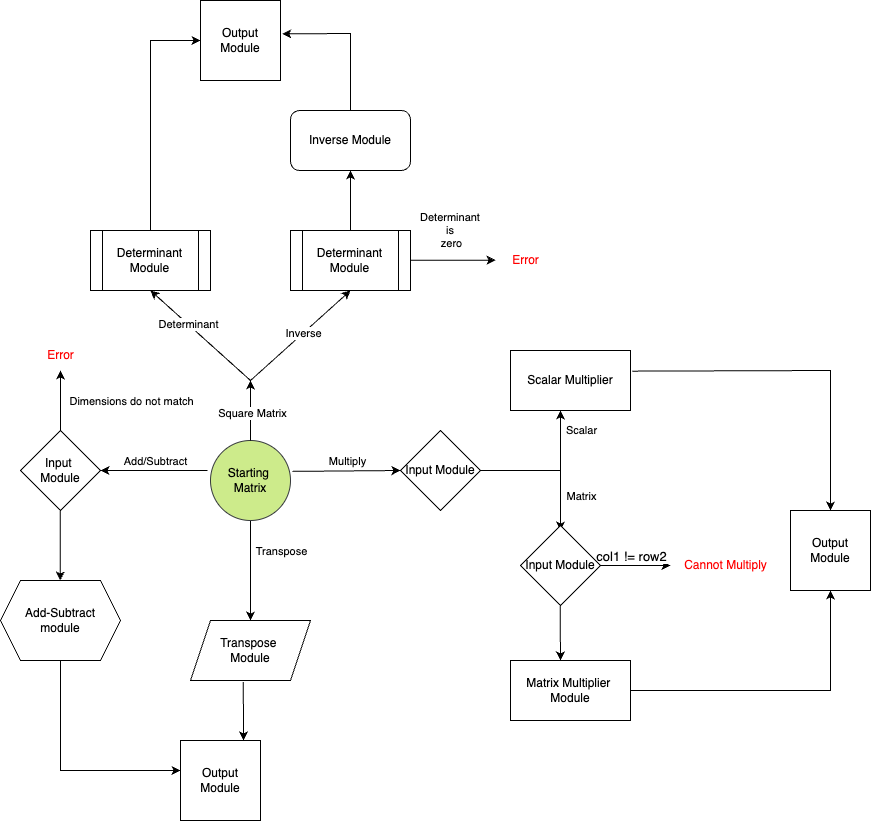

The diagram above was exported from draw.io. Its source (the exported page's mxGraphModel, read from the mxfile embedded in the PNG):
<mxGraphModel dx="2295" dy="2100" grid="1" gridSize="10" guides="1" tooltips="1" connect="1" arrows="1" fold="1" page="1" pageScale="1" pageWidth="827" pageHeight="1169" math="0" shadow="0">
  <root>
    <mxCell id="WIyWlLk6GJQsqaUBKTNV-0" />
    <mxCell id="WIyWlLk6GJQsqaUBKTNV-1" parent="WIyWlLk6GJQsqaUBKTNV-0" />
    <mxCell id="iR0d_4b6ELE6Qm3uLHNd-2" value="" style="endArrow=classic;html=1;rounded=0;entryX=0;entryY=0.5;entryDx=0;entryDy=0;exitX=1.024;exitY=0.386;exitDx=0;exitDy=0;exitPerimeter=0;" edge="1" parent="WIyWlLk6GJQsqaUBKTNV-1" source="iR0d_4b6ELE6Qm3uLHNd-38" target="iR0d_4b6ELE6Qm3uLHNd-20">
      <mxGeometry width="50" height="50" relative="1" as="geometry">
        <mxPoint x="160" y="339.81" as="sourcePoint" />
        <mxPoint x="240" y="339.81" as="targetPoint" />
      </mxGeometry>
    </mxCell>
    <mxCell id="iR0d_4b6ELE6Qm3uLHNd-3" value="Multiply" style="edgeLabel;html=1;align=center;verticalAlign=middle;resizable=0;points=[];" vertex="1" connectable="0" parent="iR0d_4b6ELE6Qm3uLHNd-2">
      <mxGeometry x="0.0283" y="-2" relative="1" as="geometry">
        <mxPoint x="-1" y="-12" as="offset" />
      </mxGeometry>
    </mxCell>
    <mxCell id="iR0d_4b6ELE6Qm3uLHNd-5" value="" style="endArrow=classic;html=1;rounded=0;" edge="1" parent="WIyWlLk6GJQsqaUBKTNV-1">
      <mxGeometry width="50" height="50" relative="1" as="geometry">
        <mxPoint x="360" y="340" as="sourcePoint" />
        <mxPoint x="410" y="280" as="targetPoint" />
        <Array as="points">
          <mxPoint x="410" y="340" />
        </Array>
      </mxGeometry>
    </mxCell>
    <mxCell id="iR0d_4b6ELE6Qm3uLHNd-7" value="Scalar" style="edgeLabel;html=1;align=center;verticalAlign=middle;resizable=0;points=[];" vertex="1" connectable="0" parent="iR0d_4b6ELE6Qm3uLHNd-5">
      <mxGeometry x="0.4424" y="3" relative="1" as="geometry">
        <mxPoint x="23" y="-11" as="offset" />
      </mxGeometry>
    </mxCell>
    <mxCell id="iR0d_4b6ELE6Qm3uLHNd-6" value="" style="endArrow=classic;html=1;rounded=0;exitX=1;exitY=0.5;exitDx=0;exitDy=0;" edge="1" parent="WIyWlLk6GJQsqaUBKTNV-1" source="iR0d_4b6ELE6Qm3uLHNd-20">
      <mxGeometry width="50" height="50" relative="1" as="geometry">
        <mxPoint x="360" y="340" as="sourcePoint" />
        <mxPoint x="410" y="400" as="targetPoint" />
        <Array as="points">
          <mxPoint x="410" y="340" />
        </Array>
      </mxGeometry>
    </mxCell>
    <mxCell id="iR0d_4b6ELE6Qm3uLHNd-8" value="Matrix" style="edgeLabel;html=1;align=center;verticalAlign=middle;resizable=0;points=[];" vertex="1" connectable="0" parent="iR0d_4b6ELE6Qm3uLHNd-6">
      <mxGeometry x="0.7382" relative="1" as="geometry">
        <mxPoint x="20" y="-16" as="offset" />
      </mxGeometry>
    </mxCell>
    <mxCell id="iR0d_4b6ELE6Qm3uLHNd-9" value="Scalar Multiplier" style="rounded=0;whiteSpace=wrap;html=1;" vertex="1" parent="WIyWlLk6GJQsqaUBKTNV-1">
      <mxGeometry x="360" y="220" width="120" height="60" as="geometry" />
    </mxCell>
    <mxCell id="iR0d_4b6ELE6Qm3uLHNd-11" value="" style="endArrow=classic;html=1;rounded=0;exitX=1;exitY=0.5;exitDx=0;exitDy=0;" edge="1" parent="WIyWlLk6GJQsqaUBKTNV-1" source="iR0d_4b6ELE6Qm3uLHNd-19" target="iR0d_4b6ELE6Qm3uLHNd-12">
      <mxGeometry width="50" height="50" relative="1" as="geometry">
        <mxPoint x="460" y="430" as="sourcePoint" />
        <mxPoint x="550" y="440" as="targetPoint" />
      </mxGeometry>
    </mxCell>
    <mxCell id="iR0d_4b6ELE6Qm3uLHNd-13" value="&lt;font style=&quot;font-size: 13px;&quot;&gt;col1 != row2&lt;/font&gt;" style="edgeLabel;html=1;align=center;verticalAlign=middle;resizable=0;points=[];" vertex="1" connectable="0" parent="iR0d_4b6ELE6Qm3uLHNd-11">
      <mxGeometry x="-0.4327" y="-2" relative="1" as="geometry">
        <mxPoint x="10" y="-12" as="offset" />
      </mxGeometry>
    </mxCell>
    <mxCell id="iR0d_4b6ELE6Qm3uLHNd-12" value="&lt;font color=&quot;#ff0000&quot;&gt;Cannot Multiply&lt;/font&gt;" style="text;html=1;align=center;verticalAlign=middle;resizable=0;points=[];autosize=1;strokeColor=none;fillColor=none;" vertex="1" parent="WIyWlLk6GJQsqaUBKTNV-1">
      <mxGeometry x="520" y="420" width="110" height="30" as="geometry" />
    </mxCell>
    <mxCell id="iR0d_4b6ELE6Qm3uLHNd-14" value="" style="endArrow=classic;html=1;rounded=0;exitX=0.5;exitY=1;exitDx=0;exitDy=0;" edge="1" parent="WIyWlLk6GJQsqaUBKTNV-1">
      <mxGeometry width="50" height="50" relative="1" as="geometry">
        <mxPoint x="409.73" y="470.0000000000002" as="sourcePoint" />
        <mxPoint x="410" y="530" as="targetPoint" />
        <Array as="points">
          <mxPoint x="409.73" y="480" />
          <mxPoint x="409.73" y="490" />
        </Array>
      </mxGeometry>
    </mxCell>
    <mxCell id="iR0d_4b6ELE6Qm3uLHNd-15" value="Matrix Multiplier&amp;nbsp;&lt;div&gt;Module&lt;/div&gt;" style="rounded=0;whiteSpace=wrap;html=1;" vertex="1" parent="WIyWlLk6GJQsqaUBKTNV-1">
      <mxGeometry x="360" y="530" width="120" height="60" as="geometry" />
    </mxCell>
    <mxCell id="iR0d_4b6ELE6Qm3uLHNd-16" value="" style="endArrow=classic;html=1;rounded=0;entryX=0.5;entryY=1;entryDx=0;entryDy=0;" edge="1" parent="WIyWlLk6GJQsqaUBKTNV-1" target="iR0d_4b6ELE6Qm3uLHNd-18">
      <mxGeometry width="50" height="50" relative="1" as="geometry">
        <mxPoint x="480" y="560" as="sourcePoint" />
        <mxPoint x="800" y="480" as="targetPoint" />
        <Array as="points">
          <mxPoint x="680" y="560" />
        </Array>
      </mxGeometry>
    </mxCell>
    <mxCell id="iR0d_4b6ELE6Qm3uLHNd-18" value="Output Module" style="whiteSpace=wrap;html=1;aspect=fixed;" vertex="1" parent="WIyWlLk6GJQsqaUBKTNV-1">
      <mxGeometry x="640" y="380" width="80" height="80" as="geometry" />
    </mxCell>
    <mxCell id="iR0d_4b6ELE6Qm3uLHNd-19" value="Input Module" style="rhombus;whiteSpace=wrap;html=1;" vertex="1" parent="WIyWlLk6GJQsqaUBKTNV-1">
      <mxGeometry x="370" y="395" width="80" height="80" as="geometry" />
    </mxCell>
    <mxCell id="iR0d_4b6ELE6Qm3uLHNd-20" value="Input Module" style="rhombus;whiteSpace=wrap;html=1;" vertex="1" parent="WIyWlLk6GJQsqaUBKTNV-1">
      <mxGeometry x="250" y="300" width="80" height="80" as="geometry" />
    </mxCell>
    <mxCell id="iR0d_4b6ELE6Qm3uLHNd-21" value="" style="endArrow=classic;html=1;rounded=0;entryX=0.5;entryY=0;entryDx=0;entryDy=0;exitX=1.015;exitY=0.344;exitDx=0;exitDy=0;exitPerimeter=0;" edge="1" parent="WIyWlLk6GJQsqaUBKTNV-1" source="iR0d_4b6ELE6Qm3uLHNd-9" target="iR0d_4b6ELE6Qm3uLHNd-18">
      <mxGeometry width="50" height="50" relative="1" as="geometry">
        <mxPoint x="460" y="430" as="sourcePoint" />
        <mxPoint x="510" y="380" as="targetPoint" />
        <Array as="points">
          <mxPoint x="680" y="240" />
        </Array>
      </mxGeometry>
    </mxCell>
    <mxCell id="iR0d_4b6ELE6Qm3uLHNd-23" value="" style="endArrow=classic;html=1;rounded=0;exitX=0.5;exitY=1;exitDx=0;exitDy=0;" edge="1" parent="WIyWlLk6GJQsqaUBKTNV-1">
      <mxGeometry width="50" height="50" relative="1" as="geometry">
        <mxPoint x="100" y="370" as="sourcePoint" />
        <mxPoint x="100" y="490" as="targetPoint" />
      </mxGeometry>
    </mxCell>
    <mxCell id="iR0d_4b6ELE6Qm3uLHNd-24" value="Transpose" style="edgeLabel;html=1;align=center;verticalAlign=middle;resizable=0;points=[];" vertex="1" connectable="0" parent="iR0d_4b6ELE6Qm3uLHNd-23">
      <mxGeometry x="-0.1773" y="-1" relative="1" as="geometry">
        <mxPoint x="31" y="1" as="offset" />
      </mxGeometry>
    </mxCell>
    <mxCell id="iR0d_4b6ELE6Qm3uLHNd-25" value="Transpose&amp;nbsp;&lt;br&gt;Module" style="shape=parallelogram;perimeter=parallelogramPerimeter;whiteSpace=wrap;html=1;fixedSize=1;" vertex="1" parent="WIyWlLk6GJQsqaUBKTNV-1">
      <mxGeometry x="40" y="490" width="120" height="60" as="geometry" />
    </mxCell>
    <mxCell id="iR0d_4b6ELE6Qm3uLHNd-26" value="" style="endArrow=classic;html=1;rounded=0;exitX=0.44;exitY=1.024;exitDx=0;exitDy=0;exitPerimeter=0;" edge="1" parent="WIyWlLk6GJQsqaUBKTNV-1" source="iR0d_4b6ELE6Qm3uLHNd-25">
      <mxGeometry width="50" height="50" relative="1" as="geometry">
        <mxPoint x="90" y="620" as="sourcePoint" />
        <mxPoint x="93" y="610" as="targetPoint" />
      </mxGeometry>
    </mxCell>
    <mxCell id="iR0d_4b6ELE6Qm3uLHNd-28" value="" style="endArrow=classic;html=1;rounded=0;" edge="1" parent="WIyWlLk6GJQsqaUBKTNV-1">
      <mxGeometry width="50" height="50" relative="1" as="geometry">
        <mxPoint x="57" y="340" as="sourcePoint" />
        <mxPoint x="-50" y="340" as="targetPoint" />
      </mxGeometry>
    </mxCell>
    <mxCell id="iR0d_4b6ELE6Qm3uLHNd-29" value="Add/Subtract" style="edgeLabel;html=1;align=center;verticalAlign=middle;resizable=0;points=[];" vertex="1" connectable="0" parent="iR0d_4b6ELE6Qm3uLHNd-28">
      <mxGeometry x="-0.0477" y="-4" relative="1" as="geometry">
        <mxPoint x="-2" y="-6" as="offset" />
      </mxGeometry>
    </mxCell>
    <mxCell id="iR0d_4b6ELE6Qm3uLHNd-30" value="Input&amp;nbsp;&lt;div&gt;Module&lt;/div&gt;" style="rhombus;whiteSpace=wrap;html=1;" vertex="1" parent="WIyWlLk6GJQsqaUBKTNV-1">
      <mxGeometry x="-130" y="300" width="80" height="80" as="geometry" />
    </mxCell>
    <mxCell id="iR0d_4b6ELE6Qm3uLHNd-31" value="" style="endArrow=classic;html=1;rounded=0;" edge="1" parent="WIyWlLk6GJQsqaUBKTNV-1">
      <mxGeometry width="50" height="50" relative="1" as="geometry">
        <mxPoint x="-90" y="300" as="sourcePoint" />
        <mxPoint x="-90" y="240" as="targetPoint" />
      </mxGeometry>
    </mxCell>
    <mxCell id="iR0d_4b6ELE6Qm3uLHNd-36" value="Dimensions do not match" style="edgeLabel;html=1;align=center;verticalAlign=middle;resizable=0;points=[];" vertex="1" connectable="0" parent="iR0d_4b6ELE6Qm3uLHNd-31">
      <mxGeometry x="-0.0885" y="3" relative="1" as="geometry">
        <mxPoint x="73" y="-2" as="offset" />
      </mxGeometry>
    </mxCell>
    <mxCell id="iR0d_4b6ELE6Qm3uLHNd-32" value="" style="endArrow=classic;html=1;rounded=0;" edge="1" parent="WIyWlLk6GJQsqaUBKTNV-1">
      <mxGeometry width="50" height="50" relative="1" as="geometry">
        <mxPoint x="-90.26" y="380" as="sourcePoint" />
        <mxPoint x="-90.26" y="450" as="targetPoint" />
      </mxGeometry>
    </mxCell>
    <mxCell id="iR0d_4b6ELE6Qm3uLHNd-33" value="Add-Subtract&lt;br&gt;module" style="shape=hexagon;perimeter=hexagonPerimeter2;whiteSpace=wrap;html=1;fixedSize=1;" vertex="1" parent="WIyWlLk6GJQsqaUBKTNV-1">
      <mxGeometry x="-150" y="450" width="120" height="80" as="geometry" />
    </mxCell>
    <mxCell id="iR0d_4b6ELE6Qm3uLHNd-34" value="" style="endArrow=classic;html=1;rounded=0;exitX=0.5;exitY=1;exitDx=0;exitDy=0;entryX=0;entryY=0.5;entryDx=0;entryDy=0;" edge="1" parent="WIyWlLk6GJQsqaUBKTNV-1" source="iR0d_4b6ELE6Qm3uLHNd-33">
      <mxGeometry width="50" height="50" relative="1" as="geometry">
        <mxPoint x="-70" y="640" as="sourcePoint" />
        <mxPoint x="30" y="640" as="targetPoint" />
        <Array as="points">
          <mxPoint x="-90" y="640" />
        </Array>
      </mxGeometry>
    </mxCell>
    <mxCell id="iR0d_4b6ELE6Qm3uLHNd-35" value="&lt;font color=&quot;#ff0000&quot;&gt;Error&lt;/font&gt;" style="text;html=1;align=center;verticalAlign=middle;resizable=0;points=[];autosize=1;strokeColor=none;fillColor=none;" vertex="1" parent="WIyWlLk6GJQsqaUBKTNV-1">
      <mxGeometry x="-115" y="210" width="50" height="30" as="geometry" />
    </mxCell>
    <mxCell id="iR0d_4b6ELE6Qm3uLHNd-37" value="" style="endArrow=classic;html=1;rounded=0;" edge="1" parent="WIyWlLk6GJQsqaUBKTNV-1">
      <mxGeometry width="50" height="50" relative="1" as="geometry">
        <mxPoint x="100" y="250" as="sourcePoint" />
        <mxPoint y="160" as="targetPoint" />
      </mxGeometry>
    </mxCell>
    <mxCell id="iR0d_4b6ELE6Qm3uLHNd-43" value="Determinant" style="edgeLabel;html=1;align=center;verticalAlign=middle;resizable=0;points=[];" vertex="1" connectable="0" parent="iR0d_4b6ELE6Qm3uLHNd-37">
      <mxGeometry x="0.2568" relative="1" as="geometry">
        <mxPoint as="offset" />
      </mxGeometry>
    </mxCell>
    <mxCell id="iR0d_4b6ELE6Qm3uLHNd-38" value="Starting&amp;nbsp;&lt;div&gt;Matrix&lt;/div&gt;" style="ellipse;whiteSpace=wrap;html=1;aspect=fixed;fillColor=#cdeb8b;strokeColor=#36393d;" vertex="1" parent="WIyWlLk6GJQsqaUBKTNV-1">
      <mxGeometry x="60" y="310" width="80" height="80" as="geometry" />
    </mxCell>
    <mxCell id="iR0d_4b6ELE6Qm3uLHNd-44" value="" style="endArrow=classic;html=1;rounded=0;" edge="1" parent="WIyWlLk6GJQsqaUBKTNV-1">
      <mxGeometry width="50" height="50" relative="1" as="geometry">
        <mxPoint x="100" y="310" as="sourcePoint" />
        <mxPoint x="100" y="250" as="targetPoint" />
      </mxGeometry>
    </mxCell>
    <mxCell id="iR0d_4b6ELE6Qm3uLHNd-45" value="Square Matrix" style="edgeLabel;html=1;align=center;verticalAlign=middle;resizable=0;points=[];" vertex="1" connectable="0" parent="iR0d_4b6ELE6Qm3uLHNd-44">
      <mxGeometry x="-0.0941" y="-1" relative="1" as="geometry">
        <mxPoint as="offset" />
      </mxGeometry>
    </mxCell>
    <mxCell id="iR0d_4b6ELE6Qm3uLHNd-46" value="" style="endArrow=classic;html=1;rounded=0;" edge="1" parent="WIyWlLk6GJQsqaUBKTNV-1">
      <mxGeometry width="50" height="50" relative="1" as="geometry">
        <mxPoint x="100" y="250" as="sourcePoint" />
        <mxPoint x="200" y="160" as="targetPoint" />
      </mxGeometry>
    </mxCell>
    <mxCell id="iR0d_4b6ELE6Qm3uLHNd-47" value="Inverse" style="edgeLabel;html=1;align=center;verticalAlign=middle;resizable=0;points=[];" vertex="1" connectable="0" parent="iR0d_4b6ELE6Qm3uLHNd-46">
      <mxGeometry x="0.0421" y="1" relative="1" as="geometry">
        <mxPoint as="offset" />
      </mxGeometry>
    </mxCell>
    <mxCell id="iR0d_4b6ELE6Qm3uLHNd-51" value="Determinant Module" style="shape=process;whiteSpace=wrap;html=1;backgroundOutline=1;" vertex="1" parent="WIyWlLk6GJQsqaUBKTNV-1">
      <mxGeometry x="-60" y="100" width="120" height="60" as="geometry" />
    </mxCell>
    <mxCell id="iR0d_4b6ELE6Qm3uLHNd-52" value="Output Module" style="whiteSpace=wrap;html=1;aspect=fixed;" vertex="1" parent="WIyWlLk6GJQsqaUBKTNV-1">
      <mxGeometry x="30" y="610" width="80" height="80" as="geometry" />
    </mxCell>
    <mxCell id="iR0d_4b6ELE6Qm3uLHNd-53" value="Output Module" style="whiteSpace=wrap;html=1;aspect=fixed;" vertex="1" parent="WIyWlLk6GJQsqaUBKTNV-1">
      <mxGeometry x="50" y="-130" width="80" height="80" as="geometry" />
    </mxCell>
    <mxCell id="iR0d_4b6ELE6Qm3uLHNd-55" value="Determinant Module" style="shape=process;whiteSpace=wrap;html=1;backgroundOutline=1;" vertex="1" parent="WIyWlLk6GJQsqaUBKTNV-1">
      <mxGeometry x="140" y="100" width="120" height="60" as="geometry" />
    </mxCell>
    <mxCell id="iR0d_4b6ELE6Qm3uLHNd-56" value="" style="endArrow=classic;html=1;rounded=0;" edge="1" parent="WIyWlLk6GJQsqaUBKTNV-1">
      <mxGeometry width="50" height="50" relative="1" as="geometry">
        <mxPoint x="260" y="129.64" as="sourcePoint" />
        <mxPoint x="345" y="129.64" as="targetPoint" />
      </mxGeometry>
    </mxCell>
    <mxCell id="iR0d_4b6ELE6Qm3uLHNd-57" value="Determinant&amp;nbsp;&lt;br&gt;is&amp;nbsp;&lt;br&gt;zero" style="edgeLabel;html=1;align=center;verticalAlign=middle;resizable=0;points=[];" vertex="1" connectable="0" parent="iR0d_4b6ELE6Qm3uLHNd-56">
      <mxGeometry x="-0.2134" y="2" relative="1" as="geometry">
        <mxPoint x="6" y="-28" as="offset" />
      </mxGeometry>
    </mxCell>
    <mxCell id="iR0d_4b6ELE6Qm3uLHNd-58" value="&lt;font color=&quot;#ff0000&quot;&gt;Error&lt;/font&gt;" style="text;html=1;align=center;verticalAlign=middle;resizable=0;points=[];autosize=1;strokeColor=none;fillColor=none;" vertex="1" parent="WIyWlLk6GJQsqaUBKTNV-1">
      <mxGeometry x="350" y="115" width="50" height="30" as="geometry" />
    </mxCell>
    <mxCell id="iR0d_4b6ELE6Qm3uLHNd-59" value="" style="endArrow=classic;html=1;rounded=0;entryX=0;entryY=0.5;entryDx=0;entryDy=0;" edge="1" parent="WIyWlLk6GJQsqaUBKTNV-1" target="iR0d_4b6ELE6Qm3uLHNd-53">
      <mxGeometry width="50" height="50" relative="1" as="geometry">
        <mxPoint y="100" as="sourcePoint" />
        <mxPoint y="-100" as="targetPoint" />
        <Array as="points">
          <mxPoint y="-90" />
        </Array>
      </mxGeometry>
    </mxCell>
    <mxCell id="iR0d_4b6ELE6Qm3uLHNd-60" value="" style="endArrow=classic;html=1;rounded=0;" edge="1" parent="WIyWlLk6GJQsqaUBKTNV-1">
      <mxGeometry width="50" height="50" relative="1" as="geometry">
        <mxPoint x="200" y="100" as="sourcePoint" />
        <mxPoint x="200" y="40" as="targetPoint" />
      </mxGeometry>
    </mxCell>
    <mxCell id="iR0d_4b6ELE6Qm3uLHNd-61" value="Inverse Module" style="rounded=1;whiteSpace=wrap;html=1;" vertex="1" parent="WIyWlLk6GJQsqaUBKTNV-1">
      <mxGeometry x="140" y="-20" width="120" height="60" as="geometry" />
    </mxCell>
    <mxCell id="iR0d_4b6ELE6Qm3uLHNd-62" value="" style="endArrow=classic;html=1;rounded=0;entryX=1.021;entryY=0.417;entryDx=0;entryDy=0;entryPerimeter=0;" edge="1" parent="WIyWlLk6GJQsqaUBKTNV-1" target="iR0d_4b6ELE6Qm3uLHNd-53">
      <mxGeometry width="50" height="50" relative="1" as="geometry">
        <mxPoint x="200" y="-20" as="sourcePoint" />
        <mxPoint x="250" y="-70" as="targetPoint" />
        <Array as="points">
          <mxPoint x="200" y="-97" />
        </Array>
      </mxGeometry>
    </mxCell>
  </root>
</mxGraphModel>